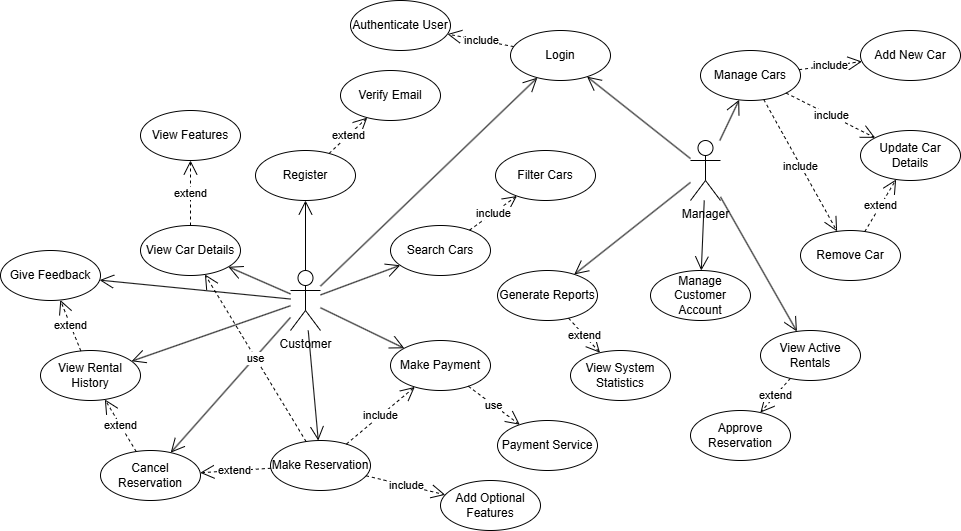

The diagram above was exported from draw.io. Its source (the exported page's mxGraphModel, read from the mxfile embedded in the PNG):
<mxGraphModel dx="3271" dy="805" grid="1" gridSize="10" guides="1" tooltips="1" connect="1" arrows="1" fold="1" page="1" pageScale="1" pageWidth="827" pageHeight="1169" math="0" shadow="0">
  <root>
    <mxCell id="0" />
    <mxCell id="1" parent="0" />
    <mxCell id="wALzAcFkC9BRYsBs3ky2-113" value="Manager" style="shape=umlActor;verticalLabelPosition=bottom;verticalAlign=top;html=1;" vertex="1" parent="1">
      <mxGeometry x="-320" y="730" width="30" height="60" as="geometry" />
    </mxCell>
    <mxCell id="wALzAcFkC9BRYsBs3ky2-114" value="Customer" style="shape=umlActor;verticalLabelPosition=bottom;verticalAlign=top;html=1;" vertex="1" parent="1">
      <mxGeometry x="-720" y="860" width="30" height="60" as="geometry" />
    </mxCell>
    <mxCell id="wALzAcFkC9BRYsBs3ky2-116" value="Register" style="ellipse;whiteSpace=wrap;html=1;" vertex="1" parent="1">
      <mxGeometry x="-755" y="740" width="100" height="50" as="geometry" />
    </mxCell>
    <mxCell id="wALzAcFkC9BRYsBs3ky2-118" value="Login" style="ellipse;whiteSpace=wrap;html=1;" vertex="1" parent="1">
      <mxGeometry x="-500" y="620" width="100" height="50" as="geometry" />
    </mxCell>
    <mxCell id="wALzAcFkC9BRYsBs3ky2-119" value="Search Cars" style="ellipse;whiteSpace=wrap;html=1;" vertex="1" parent="1">
      <mxGeometry x="-620" y="815" width="100" height="50" as="geometry" />
    </mxCell>
    <mxCell id="wALzAcFkC9BRYsBs3ky2-120" value="View Car Details" style="ellipse;whiteSpace=wrap;html=1;" vertex="1" parent="1">
      <mxGeometry x="-870" y="815" width="100" height="50" as="geometry" />
    </mxCell>
    <mxCell id="wALzAcFkC9BRYsBs3ky2-121" value="Make Reservation" style="ellipse;whiteSpace=wrap;html=1;" vertex="1" parent="1">
      <mxGeometry x="-740" y="1030" width="100" height="50" as="geometry" />
    </mxCell>
    <mxCell id="wALzAcFkC9BRYsBs3ky2-122" value="Make Payment" style="ellipse;whiteSpace=wrap;html=1;" vertex="1" parent="1">
      <mxGeometry x="-620" y="930" width="100" height="50" as="geometry" />
    </mxCell>
    <mxCell id="wALzAcFkC9BRYsBs3ky2-123" value="Cancel Reservation" style="ellipse;whiteSpace=wrap;html=1;" vertex="1" parent="1">
      <mxGeometry x="-910" y="1040" width="100" height="50" as="geometry" />
    </mxCell>
    <mxCell id="wALzAcFkC9BRYsBs3ky2-124" value="View Rental History" style="ellipse;whiteSpace=wrap;html=1;" vertex="1" parent="1">
      <mxGeometry x="-970" y="940" width="100" height="50" as="geometry" />
    </mxCell>
    <mxCell id="wALzAcFkC9BRYsBs3ky2-127" value="Add New Car" style="ellipse;whiteSpace=wrap;html=1;" vertex="1" parent="1">
      <mxGeometry x="-150" y="620" width="100" height="50" as="geometry" />
    </mxCell>
    <mxCell id="wALzAcFkC9BRYsBs3ky2-129" value="Verify Email" style="ellipse;whiteSpace=wrap;html=1;" vertex="1" parent="1">
      <mxGeometry x="-670" y="660" width="100" height="50" as="geometry" />
    </mxCell>
    <mxCell id="wALzAcFkC9BRYsBs3ky2-130" value="Authenticate User" style="ellipse;whiteSpace=wrap;html=1;" vertex="1" parent="1">
      <mxGeometry x="-660" y="590" width="100" height="50" as="geometry" />
    </mxCell>
    <mxCell id="wALzAcFkC9BRYsBs3ky2-131" value="Filter Cars" style="ellipse;whiteSpace=wrap;html=1;" vertex="1" parent="1">
      <mxGeometry x="-515" y="740" width="100" height="50" as="geometry" />
    </mxCell>
    <mxCell id="wALzAcFkC9BRYsBs3ky2-132" value="View Features" style="ellipse;whiteSpace=wrap;html=1;" vertex="1" parent="1">
      <mxGeometry x="-870" y="700" width="100" height="50" as="geometry" />
    </mxCell>
    <mxCell id="wALzAcFkC9BRYsBs3ky2-133" value="Give Feedback" style="ellipse;whiteSpace=wrap;html=1;" vertex="1" parent="1">
      <mxGeometry x="-1010" y="840" width="100" height="50" as="geometry" />
    </mxCell>
    <mxCell id="wALzAcFkC9BRYsBs3ky2-134" value="Update Car Details" style="ellipse;whiteSpace=wrap;html=1;" vertex="1" parent="1">
      <mxGeometry x="-150" y="720" width="100" height="50" as="geometry" />
    </mxCell>
    <mxCell id="wALzAcFkC9BRYsBs3ky2-135" value="Remove Car" style="ellipse;whiteSpace=wrap;html=1;" vertex="1" parent="1">
      <mxGeometry x="-210" y="820" width="100" height="50" as="geometry" />
    </mxCell>
    <mxCell id="wALzAcFkC9BRYsBs3ky2-136" value="View Active Rentals" style="ellipse;whiteSpace=wrap;html=1;" vertex="1" parent="1">
      <mxGeometry x="-250" y="920" width="100" height="50" as="geometry" />
    </mxCell>
    <mxCell id="wALzAcFkC9BRYsBs3ky2-137" value="Generate Reports" style="ellipse;whiteSpace=wrap;html=1;" vertex="1" parent="1">
      <mxGeometry x="-513" y="860" width="100" height="50" as="geometry" />
    </mxCell>
    <mxCell id="wALzAcFkC9BRYsBs3ky2-138" value="Manage Customer Account" style="ellipse;whiteSpace=wrap;html=1;" vertex="1" parent="1">
      <mxGeometry x="-360" y="860" width="100" height="50" as="geometry" />
    </mxCell>
    <mxCell id="wALzAcFkC9BRYsBs3ky2-140" value="View System Statistics" style="ellipse;whiteSpace=wrap;html=1;" vertex="1" parent="1">
      <mxGeometry x="-440" y="940" width="100" height="50" as="geometry" />
    </mxCell>
    <mxCell id="wALzAcFkC9BRYsBs3ky2-142" value="include" style="endArrow=open;endSize=12;dashed=1;html=1;rounded=0;" edge="1" parent="1" source="wALzAcFkC9BRYsBs3ky2-118" target="wALzAcFkC9BRYsBs3ky2-130">
      <mxGeometry width="160" relative="1" as="geometry">
        <mxPoint x="-50" y="830" as="sourcePoint" />
        <mxPoint x="110" y="830" as="targetPoint" />
      </mxGeometry>
    </mxCell>
    <mxCell id="wALzAcFkC9BRYsBs3ky2-143" value="include" style="endArrow=open;endSize=12;dashed=1;html=1;rounded=0;" edge="1" parent="1" source="wALzAcFkC9BRYsBs3ky2-119" target="wALzAcFkC9BRYsBs3ky2-131">
      <mxGeometry x="0.0077" width="160" relative="1" as="geometry">
        <mxPoint x="-144" y="790" as="sourcePoint" />
        <mxPoint x="-180" y="826" as="targetPoint" />
        <mxPoint as="offset" />
      </mxGeometry>
    </mxCell>
    <mxCell id="wALzAcFkC9BRYsBs3ky2-144" value="include" style="endArrow=open;endSize=12;dashed=1;html=1;rounded=0;" edge="1" parent="1" source="wALzAcFkC9BRYsBs3ky2-121" target="wALzAcFkC9BRYsBs3ky2-145">
      <mxGeometry width="160" relative="1" as="geometry">
        <mxPoint x="-424" y="830" as="sourcePoint" />
        <mxPoint x="-490" y="870" as="targetPoint" />
      </mxGeometry>
    </mxCell>
    <mxCell id="wALzAcFkC9BRYsBs3ky2-145" value="Add Optional Features" style="ellipse;whiteSpace=wrap;html=1;" vertex="1" parent="1">
      <mxGeometry x="-570" y="1070" width="100" height="50" as="geometry" />
    </mxCell>
    <mxCell id="wALzAcFkC9BRYsBs3ky2-147" value="extend" style="endArrow=open;endSize=12;dashed=1;html=1;rounded=0;" edge="1" parent="1" source="wALzAcFkC9BRYsBs3ky2-116" target="wALzAcFkC9BRYsBs3ky2-129">
      <mxGeometry width="160" relative="1" as="geometry">
        <mxPoint x="-548" y="620" as="sourcePoint" />
        <mxPoint x="-570" y="690" as="targetPoint" />
      </mxGeometry>
    </mxCell>
    <mxCell id="wALzAcFkC9BRYsBs3ky2-149" value="extend" style="endArrow=open;endSize=12;dashed=1;html=1;rounded=0;" edge="1" parent="1" source="wALzAcFkC9BRYsBs3ky2-121" target="wALzAcFkC9BRYsBs3ky2-123">
      <mxGeometry width="160" relative="1" as="geometry">
        <mxPoint x="-530" y="830" as="sourcePoint" />
        <mxPoint x="-500" y="850" as="targetPoint" />
      </mxGeometry>
    </mxCell>
    <mxCell id="wALzAcFkC9BRYsBs3ky2-150" value="extend" style="endArrow=open;endSize=12;dashed=1;html=1;rounded=0;" edge="1" parent="1" source="wALzAcFkC9BRYsBs3ky2-123" target="wALzAcFkC9BRYsBs3ky2-124">
      <mxGeometry width="160" relative="1" as="geometry">
        <mxPoint x="-240" y="880" as="sourcePoint" />
        <mxPoint x="-185" y="880" as="targetPoint" />
      </mxGeometry>
    </mxCell>
    <mxCell id="wALzAcFkC9BRYsBs3ky2-151" value="extend" style="endArrow=open;endSize=12;dashed=1;html=1;rounded=0;" edge="1" parent="1" source="wALzAcFkC9BRYsBs3ky2-124" target="wALzAcFkC9BRYsBs3ky2-133">
      <mxGeometry width="160" relative="1" as="geometry">
        <mxPoint x="-330" y="900" as="sourcePoint" />
        <mxPoint x="-275" y="900" as="targetPoint" />
      </mxGeometry>
    </mxCell>
    <mxCell id="wALzAcFkC9BRYsBs3ky2-152" value="extend" style="endArrow=open;endSize=12;dashed=1;html=1;rounded=0;" edge="1" parent="1" source="wALzAcFkC9BRYsBs3ky2-120" target="wALzAcFkC9BRYsBs3ky2-132">
      <mxGeometry width="160" relative="1" as="geometry">
        <mxPoint x="-270" y="890" as="sourcePoint" />
        <mxPoint x="-215" y="890" as="targetPoint" />
      </mxGeometry>
    </mxCell>
    <mxCell id="wALzAcFkC9BRYsBs3ky2-153" value="extend" style="endArrow=open;endSize=12;dashed=1;html=1;rounded=0;" edge="1" parent="1" source="wALzAcFkC9BRYsBs3ky2-135" target="wALzAcFkC9BRYsBs3ky2-134">
      <mxGeometry width="160" relative="1" as="geometry">
        <mxPoint x="-280" y="900" as="sourcePoint" />
        <mxPoint x="-225" y="900" as="targetPoint" />
      </mxGeometry>
    </mxCell>
    <mxCell id="wALzAcFkC9BRYsBs3ky2-155" value="Approve Reservation" style="ellipse;whiteSpace=wrap;html=1;" vertex="1" parent="1">
      <mxGeometry x="-320" y="1000" width="100" height="50" as="geometry" />
    </mxCell>
    <mxCell id="wALzAcFkC9BRYsBs3ky2-157" value="extend" style="endArrow=open;endSize=12;dashed=1;html=1;rounded=0;" edge="1" parent="1" source="wALzAcFkC9BRYsBs3ky2-136" target="wALzAcFkC9BRYsBs3ky2-155">
      <mxGeometry width="160" relative="1" as="geometry">
        <mxPoint x="-254" y="1046" as="sourcePoint" />
        <mxPoint x="-235" y="1070" as="targetPoint" />
      </mxGeometry>
    </mxCell>
    <mxCell id="wALzAcFkC9BRYsBs3ky2-158" value="extend" style="endArrow=open;endSize=12;dashed=1;html=1;rounded=0;" edge="1" parent="1" source="wALzAcFkC9BRYsBs3ky2-137" target="wALzAcFkC9BRYsBs3ky2-140">
      <mxGeometry width="160" relative="1" as="geometry">
        <mxPoint x="-370" y="1030" as="sourcePoint" />
        <mxPoint x="-351" y="1054" as="targetPoint" />
      </mxGeometry>
    </mxCell>
    <mxCell id="wALzAcFkC9BRYsBs3ky2-160" value="" style="endArrow=open;endFill=1;endSize=12;html=1;rounded=0;" edge="1" parent="1" source="wALzAcFkC9BRYsBs3ky2-114" target="wALzAcFkC9BRYsBs3ky2-116">
      <mxGeometry width="160" relative="1" as="geometry">
        <mxPoint x="-650" y="841" as="sourcePoint" />
        <mxPoint x="-552" y="939" as="targetPoint" />
      </mxGeometry>
    </mxCell>
    <mxCell id="wALzAcFkC9BRYsBs3ky2-161" value="" style="endArrow=open;endFill=1;endSize=12;html=1;rounded=0;" edge="1" parent="1" source="wALzAcFkC9BRYsBs3ky2-114" target="wALzAcFkC9BRYsBs3ky2-118">
      <mxGeometry width="160" relative="1" as="geometry">
        <mxPoint x="-680" y="840" as="sourcePoint" />
        <mxPoint x="-582" y="938" as="targetPoint" />
      </mxGeometry>
    </mxCell>
    <mxCell id="wALzAcFkC9BRYsBs3ky2-162" value="" style="endArrow=open;endFill=1;endSize=12;html=1;rounded=0;" edge="1" parent="1" source="wALzAcFkC9BRYsBs3ky2-114" target="wALzAcFkC9BRYsBs3ky2-119">
      <mxGeometry width="160" relative="1" as="geometry">
        <mxPoint x="-600" y="870" as="sourcePoint" />
        <mxPoint x="-502" y="968" as="targetPoint" />
      </mxGeometry>
    </mxCell>
    <mxCell id="wALzAcFkC9BRYsBs3ky2-163" value="" style="endArrow=open;endFill=1;endSize=12;html=1;rounded=0;" edge="1" parent="1" source="wALzAcFkC9BRYsBs3ky2-114" target="wALzAcFkC9BRYsBs3ky2-120">
      <mxGeometry width="160" relative="1" as="geometry">
        <mxPoint x="-670" y="870" as="sourcePoint" />
        <mxPoint x="-572" y="968" as="targetPoint" />
      </mxGeometry>
    </mxCell>
    <mxCell id="wALzAcFkC9BRYsBs3ky2-164" value="" style="endArrow=open;endFill=1;endSize=12;html=1;rounded=0;" edge="1" parent="1" source="wALzAcFkC9BRYsBs3ky2-114" target="wALzAcFkC9BRYsBs3ky2-121">
      <mxGeometry width="160" relative="1" as="geometry">
        <mxPoint x="-670" y="930" as="sourcePoint" />
        <mxPoint x="-600" y="950" as="targetPoint" />
      </mxGeometry>
    </mxCell>
    <mxCell id="wALzAcFkC9BRYsBs3ky2-165" value="" style="endArrow=open;endFill=1;endSize=12;html=1;rounded=0;" edge="1" parent="1" source="wALzAcFkC9BRYsBs3ky2-114" target="wALzAcFkC9BRYsBs3ky2-123">
      <mxGeometry width="160" relative="1" as="geometry">
        <mxPoint x="-630" y="890" as="sourcePoint" />
        <mxPoint x="-532" y="988" as="targetPoint" />
      </mxGeometry>
    </mxCell>
    <mxCell id="wALzAcFkC9BRYsBs3ky2-168" value="" style="endArrow=open;endFill=1;endSize=12;html=1;rounded=0;" edge="1" parent="1" source="wALzAcFkC9BRYsBs3ky2-114" target="wALzAcFkC9BRYsBs3ky2-124">
      <mxGeometry width="160" relative="1" as="geometry">
        <mxPoint x="-570" y="870" as="sourcePoint" />
        <mxPoint x="-494" y="889" as="targetPoint" />
      </mxGeometry>
    </mxCell>
    <mxCell id="wALzAcFkC9BRYsBs3ky2-169" value="" style="endArrow=open;endFill=1;endSize=12;html=1;rounded=0;" edge="1" parent="1" source="wALzAcFkC9BRYsBs3ky2-113" target="wALzAcFkC9BRYsBs3ky2-118">
      <mxGeometry width="160" relative="1" as="geometry">
        <mxPoint x="-210" y="700" as="sourcePoint" />
        <mxPoint x="-74" y="749" as="targetPoint" />
      </mxGeometry>
    </mxCell>
    <mxCell id="wALzAcFkC9BRYsBs3ky2-172" value="" style="endArrow=open;endFill=1;endSize=12;html=1;rounded=0;" edge="1" parent="1" source="wALzAcFkC9BRYsBs3ky2-114" target="wALzAcFkC9BRYsBs3ky2-122">
      <mxGeometry width="160" relative="1" as="geometry">
        <mxPoint x="-680" y="930" as="sourcePoint" />
        <mxPoint x="-604" y="949" as="targetPoint" />
      </mxGeometry>
    </mxCell>
    <mxCell id="wALzAcFkC9BRYsBs3ky2-173" value="" style="endArrow=open;endFill=1;endSize=12;html=1;rounded=0;" edge="1" parent="1" source="wALzAcFkC9BRYsBs3ky2-114" target="wALzAcFkC9BRYsBs3ky2-133">
      <mxGeometry width="160" relative="1" as="geometry">
        <mxPoint x="-630" y="870" as="sourcePoint" />
        <mxPoint x="-554" y="889" as="targetPoint" />
      </mxGeometry>
    </mxCell>
    <mxCell id="wALzAcFkC9BRYsBs3ky2-175" value="" style="endArrow=open;endFill=1;endSize=12;html=1;rounded=0;" edge="1" parent="1" source="wALzAcFkC9BRYsBs3ky2-113" target="wALzAcFkC9BRYsBs3ky2-136">
      <mxGeometry width="160" relative="1" as="geometry">
        <mxPoint x="-80" y="860" as="sourcePoint" />
        <mxPoint x="-4" y="879" as="targetPoint" />
      </mxGeometry>
    </mxCell>
    <mxCell id="wALzAcFkC9BRYsBs3ky2-176" value="" style="endArrow=open;endFill=1;endSize=12;html=1;rounded=0;" edge="1" parent="1" source="wALzAcFkC9BRYsBs3ky2-113" target="wALzAcFkC9BRYsBs3ky2-137">
      <mxGeometry width="160" relative="1" as="geometry">
        <mxPoint x="-170" y="770" as="sourcePoint" />
        <mxPoint x="-94" y="789" as="targetPoint" />
      </mxGeometry>
    </mxCell>
    <mxCell id="wALzAcFkC9BRYsBs3ky2-177" value="" style="endArrow=open;endFill=1;endSize=12;html=1;rounded=0;" edge="1" parent="1" source="wALzAcFkC9BRYsBs3ky2-113" target="wALzAcFkC9BRYsBs3ky2-138">
      <mxGeometry width="160" relative="1" as="geometry">
        <mxPoint x="-130" y="740" as="sourcePoint" />
        <mxPoint x="-54" y="759" as="targetPoint" />
      </mxGeometry>
    </mxCell>
    <mxCell id="wALzAcFkC9BRYsBs3ky2-179" value="include" style="endArrow=open;endSize=12;dashed=1;html=1;rounded=0;" edge="1" parent="1" source="wALzAcFkC9BRYsBs3ky2-121" target="wALzAcFkC9BRYsBs3ky2-122">
      <mxGeometry width="160" relative="1" as="geometry">
        <mxPoint x="-320" y="860" as="sourcePoint" />
        <mxPoint x="-278" y="890" as="targetPoint" />
      </mxGeometry>
    </mxCell>
    <mxCell id="wALzAcFkC9BRYsBs3ky2-181" value="use" style="endArrow=open;endSize=12;dashed=1;html=1;rounded=0;" edge="1" parent="1" source="wALzAcFkC9BRYsBs3ky2-121" target="wALzAcFkC9BRYsBs3ky2-120">
      <mxGeometry width="160" relative="1" as="geometry">
        <mxPoint x="-780" y="1020" as="sourcePoint" />
        <mxPoint x="-800" y="970" as="targetPoint" />
      </mxGeometry>
    </mxCell>
    <mxCell id="wALzAcFkC9BRYsBs3ky2-182" value="Payment Service" style="ellipse;whiteSpace=wrap;html=1;" vertex="1" parent="1">
      <mxGeometry x="-513" y="1010" width="100" height="50" as="geometry" />
    </mxCell>
    <mxCell id="wALzAcFkC9BRYsBs3ky2-183" value="use" style="endArrow=open;endSize=12;dashed=1;html=1;rounded=0;" edge="1" parent="1" source="wALzAcFkC9BRYsBs3ky2-122" target="wALzAcFkC9BRYsBs3ky2-182">
      <mxGeometry width="160" relative="1" as="geometry">
        <mxPoint x="-398" y="1167" as="sourcePoint" />
        <mxPoint x="-500" y="1000" as="targetPoint" />
      </mxGeometry>
    </mxCell>
    <mxCell id="wALzAcFkC9BRYsBs3ky2-185" value="" style="endArrow=open;endFill=1;endSize=12;html=1;rounded=0;" edge="1" parent="1" source="wALzAcFkC9BRYsBs3ky2-113" target="wALzAcFkC9BRYsBs3ky2-186">
      <mxGeometry width="160" relative="1" as="geometry">
        <mxPoint x="-326.5" y="673" as="sourcePoint" />
        <mxPoint x="-305" y="670" as="targetPoint" />
      </mxGeometry>
    </mxCell>
    <mxCell id="wALzAcFkC9BRYsBs3ky2-186" value="Manage Cars" style="ellipse;whiteSpace=wrap;html=1;" vertex="1" parent="1">
      <mxGeometry x="-310" y="640" width="100" height="50" as="geometry" />
    </mxCell>
    <mxCell id="wALzAcFkC9BRYsBs3ky2-189" value="include" style="endArrow=open;endSize=12;dashed=1;html=1;rounded=0;" edge="1" parent="1" source="wALzAcFkC9BRYsBs3ky2-186" target="wALzAcFkC9BRYsBs3ky2-127">
      <mxGeometry x="0.0077" width="160" relative="1" as="geometry">
        <mxPoint x="-250" y="694" as="sourcePoint" />
        <mxPoint x="-202" y="660" as="targetPoint" />
        <mxPoint as="offset" />
      </mxGeometry>
    </mxCell>
    <mxCell id="wALzAcFkC9BRYsBs3ky2-190" value="include" style="endArrow=open;endSize=12;dashed=1;html=1;rounded=0;" edge="1" parent="1" source="wALzAcFkC9BRYsBs3ky2-186" target="wALzAcFkC9BRYsBs3ky2-134">
      <mxGeometry x="0.0077" width="160" relative="1" as="geometry">
        <mxPoint x="-230" y="704" as="sourcePoint" />
        <mxPoint x="-182" y="670" as="targetPoint" />
        <mxPoint as="offset" />
      </mxGeometry>
    </mxCell>
    <mxCell id="wALzAcFkC9BRYsBs3ky2-191" value="include" style="endArrow=open;endSize=12;dashed=1;html=1;rounded=0;" edge="1" parent="1" source="wALzAcFkC9BRYsBs3ky2-186" target="wALzAcFkC9BRYsBs3ky2-135">
      <mxGeometry x="0.0077" width="160" relative="1" as="geometry">
        <mxPoint x="-180" y="800" as="sourcePoint" />
        <mxPoint x="-46" y="858" as="targetPoint" />
        <mxPoint as="offset" />
      </mxGeometry>
    </mxCell>
  </root>
</mxGraphModel>